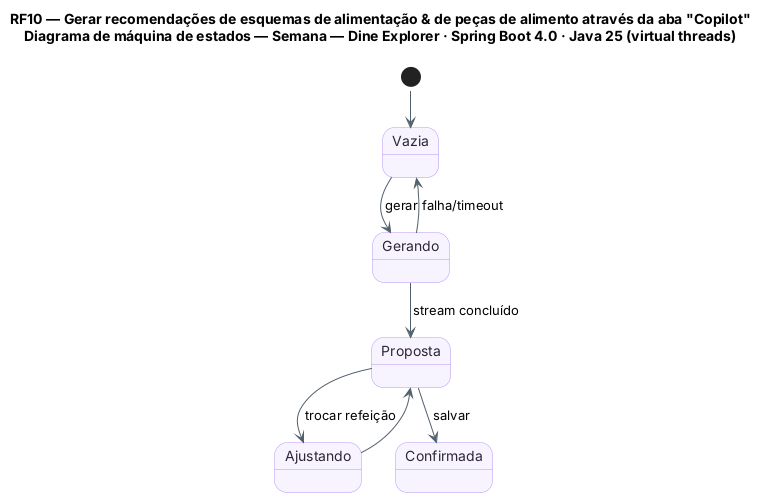

The diagram above was rendered by PlantUML. Its source (embedded in the PNG):
@startuml RF10_MaquinaDeEstados_Semana
!pragma layout smetana
title RF10 — Gerar recomendações de esquemas de alimentação & de peças de alimento através da aba "Copilot"\nDiagrama de máquina de estados — Semana — Dine Explorer · Spring Boot 4.0 · Java 25 (virtual threads)
skinparam backgroundColor #FFFFFF
skinparam state {
  BackgroundColor #F8F4FF
  BorderColor #B695F5
  FontColor #2D2438
  ArrowColor #52606D
}
skinparam note {
  BackgroundColor #FFFDEB
  BorderColor #D8CE78
  FontColor #554F24
}
state "Vazia" as VAZ
state "Gerando" as GER
state "Proposta" as PRO
state "Ajustando" as AJU
state "Confirmada" as CON

[*] --> VAZ
VAZ --> GER : gerar
GER --> PRO : stream concluído
PRO --> AJU : trocar refeição
AJU --> PRO
PRO --> CON : salvar
GER --> VAZ : falha/timeout
@enduml